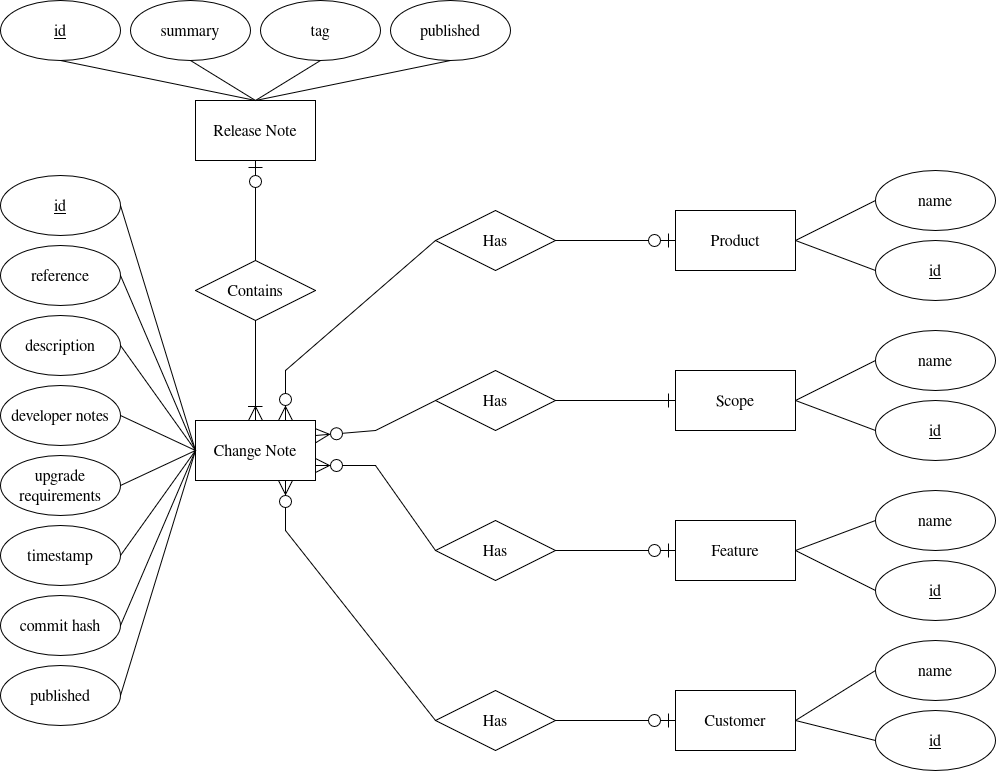

The diagram above was exported from draw.io. Its source (the exported page's mxGraphModel, read from the mxfile embedded in the PNG):
<mxGraphModel dx="2236" dy="2054" grid="1" gridSize="10" guides="1" tooltips="1" connect="1" arrows="1" fold="1" page="1" pageScale="1" pageWidth="850" pageHeight="1100" math="0" shadow="0">
  <root>
    <mxCell id="0" />
    <mxCell id="1" parent="0" />
    <mxCell id="2ylkQT6UOO_wMMcU-A6O-1" parent="1" style="rounded=0;whiteSpace=wrap;html=1;fontSize=16;" value="&lt;font&gt;Release Note&lt;/font&gt;" vertex="1">
      <mxGeometry height="60" width="120" x="160" y="40" as="geometry" />
    </mxCell>
    <mxCell id="2ylkQT6UOO_wMMcU-A6O-2" parent="1" style="rounded=0;whiteSpace=wrap;html=1;fontSize=16;" value="&lt;font&gt;Change Note&lt;/font&gt;" vertex="1">
      <mxGeometry height="60" width="120" x="160" y="360" as="geometry" />
    </mxCell>
    <mxCell id="2ylkQT6UOO_wMMcU-A6O-5" parent="1" style="rounded=0;whiteSpace=wrap;html=1;fontSize=16;" value="Product" vertex="1">
      <mxGeometry height="60" width="120" x="640" y="150" as="geometry" />
    </mxCell>
    <mxCell id="2ylkQT6UOO_wMMcU-A6O-6" parent="1" style="rounded=0;whiteSpace=wrap;html=1;fontSize=16;" value="Scope" vertex="1">
      <mxGeometry height="60" width="120" x="640" y="310" as="geometry" />
    </mxCell>
    <mxCell id="2ylkQT6UOO_wMMcU-A6O-7" parent="1" style="rounded=0;whiteSpace=wrap;html=1;fontSize=16;" value="Feature" vertex="1">
      <mxGeometry height="60" width="120" x="640" y="460" as="geometry" />
    </mxCell>
    <mxCell id="2ylkQT6UOO_wMMcU-A6O-8" parent="1" style="rounded=0;whiteSpace=wrap;html=1;fontSize=16;" value="Customer" vertex="1">
      <mxGeometry height="60" width="120" x="640" y="630" as="geometry" />
    </mxCell>
    <mxCell id="2ylkQT6UOO_wMMcU-A6O-10" parent="1" style="rhombus;whiteSpace=wrap;html=1;fontSize=16;" value="&lt;font&gt;Contains&lt;/font&gt;" vertex="1">
      <mxGeometry height="60" width="120" x="160" y="200" as="geometry" />
    </mxCell>
    <mxCell id="2ylkQT6UOO_wMMcU-A6O-11" parent="1" style="rhombus;whiteSpace=wrap;html=1;fontSize=16;" value="Has" vertex="1">
      <mxGeometry height="60" width="120" x="400" y="150" as="geometry" />
    </mxCell>
    <mxCell id="2ylkQT6UOO_wMMcU-A6O-12" parent="1" style="rhombus;whiteSpace=wrap;html=1;fontSize=16;" value="Has" vertex="1">
      <mxGeometry height="60" width="120" x="400" y="310" as="geometry" />
    </mxCell>
    <mxCell id="2ylkQT6UOO_wMMcU-A6O-13" parent="1" style="rhombus;whiteSpace=wrap;html=1;fontSize=16;" value="Has" vertex="1">
      <mxGeometry height="60" width="120" x="400" y="460" as="geometry" />
    </mxCell>
    <mxCell id="2ylkQT6UOO_wMMcU-A6O-14" parent="1" style="rhombus;whiteSpace=wrap;html=1;fontSize=16;" value="Has" vertex="1">
      <mxGeometry height="60" width="120" x="400" y="630" as="geometry" />
    </mxCell>
    <mxCell id="2ylkQT6UOO_wMMcU-A6O-15" edge="1" parent="1" source="2ylkQT6UOO_wMMcU-A6O-1" style="endArrow=none;html=1;rounded=0;entryX=0.5;entryY=0;entryDx=0;entryDy=0;startArrow=ERzeroToOne;startFill=0;exitX=0.5;exitY=1;exitDx=0;exitDy=0;endSize=12;startSize=12;fontSize=16;" target="2ylkQT6UOO_wMMcU-A6O-10" value="">
      <mxGeometry height="50" relative="1" width="50" as="geometry">
        <mxPoint x="270" y="140" as="sourcePoint" />
        <mxPoint x="460" y="350" as="targetPoint" />
      </mxGeometry>
    </mxCell>
    <mxCell id="2ylkQT6UOO_wMMcU-A6O-16" edge="1" parent="1" source="2ylkQT6UOO_wMMcU-A6O-10" style="endArrow=ERoneToMany;html=1;rounded=0;exitX=0.5;exitY=1;exitDx=0;exitDy=0;entryX=0.5;entryY=0;entryDx=0;entryDy=0;endFill=0;endSize=12;fontSize=16;startSize=12;" target="2ylkQT6UOO_wMMcU-A6O-2" value="">
      <mxGeometry height="50" relative="1" width="50" as="geometry">
        <mxPoint x="230" y="110" as="sourcePoint" />
        <mxPoint x="230" y="210" as="targetPoint" />
      </mxGeometry>
    </mxCell>
    <mxCell id="2ylkQT6UOO_wMMcU-A6O-20" edge="1" parent="1" source="2ylkQT6UOO_wMMcU-A6O-11" style="endArrow=ERzeroToMany;html=1;rounded=0;exitX=0;exitY=0.5;exitDx=0;exitDy=0;entryX=0.75;entryY=0;entryDx=0;entryDy=0;fontSize=16;startArrow=none;startFill=0;endFill=0;startSize=12;endSize=12;" target="2ylkQT6UOO_wMMcU-A6O-2" value="">
      <mxGeometry height="50" relative="1" width="50" as="geometry">
        <Array as="points">
          <mxPoint x="250" y="310" />
        </Array>
        <mxPoint x="230" y="270" as="sourcePoint" />
        <mxPoint x="230" y="370" as="targetPoint" />
      </mxGeometry>
    </mxCell>
    <mxCell id="2ylkQT6UOO_wMMcU-A6O-21" edge="1" parent="1" source="2ylkQT6UOO_wMMcU-A6O-12" style="endArrow=ERzeroToMany;html=1;rounded=0;exitX=0;exitY=0.5;exitDx=0;exitDy=0;entryX=1;entryY=0.25;entryDx=0;entryDy=0;fontSize=16;endFill=0;startSize=12;endSize=12;" target="2ylkQT6UOO_wMMcU-A6O-2" value="">
      <mxGeometry height="50" relative="1" width="50" as="geometry">
        <Array as="points">
          <mxPoint x="340" y="370" />
        </Array>
        <mxPoint x="410" y="280" as="sourcePoint" />
        <mxPoint x="290" y="370" as="targetPoint" />
      </mxGeometry>
    </mxCell>
    <mxCell id="2ylkQT6UOO_wMMcU-A6O-26" edge="1" parent="1" source="2ylkQT6UOO_wMMcU-A6O-6" style="endArrow=none;html=1;rounded=0;exitX=0;exitY=0.5;exitDx=0;exitDy=0;entryX=1;entryY=0.5;entryDx=0;entryDy=0;fontSize=16;startArrow=ERone;startFill=0;startSize=12;endSize=12;" target="2ylkQT6UOO_wMMcU-A6O-12" value="">
      <mxGeometry height="50" relative="1" width="50" as="geometry">
        <mxPoint x="640" y="450" as="sourcePoint" />
        <mxPoint x="530" y="440" as="targetPoint" />
      </mxGeometry>
    </mxCell>
    <mxCell id="2ylkQT6UOO_wMMcU-A6O-27" edge="1" parent="1" source="2ylkQT6UOO_wMMcU-A6O-5" style="endArrow=none;html=1;rounded=0;exitX=0;exitY=0.5;exitDx=0;exitDy=0;entryX=1;entryY=0.5;entryDx=0;entryDy=0;fontSize=16;endFill=0;startArrow=ERzeroToOne;startFill=0;startSize=12;endSize=12;" target="2ylkQT6UOO_wMMcU-A6O-11" value="">
      <mxGeometry height="50" relative="1" width="50" as="geometry">
        <mxPoint x="640" y="380" as="sourcePoint" />
        <mxPoint x="530" y="390" as="targetPoint" />
      </mxGeometry>
    </mxCell>
    <mxCell id="2ylkQT6UOO_wMMcU-A6O-36" edge="1" parent="1" source="2ylkQT6UOO_wMMcU-A6O-13" style="endArrow=ERzeroToMany;html=1;rounded=0;exitX=0;exitY=0.5;exitDx=0;exitDy=0;entryX=1;entryY=0.75;entryDx=0;entryDy=0;fontSize=16;startArrow=none;startFill=0;endFill=0;startSize=12;endSize=12;" target="2ylkQT6UOO_wMMcU-A6O-2" value="">
      <mxGeometry height="50" relative="1" width="50" as="geometry">
        <Array as="points">
          <mxPoint x="340" y="405" />
        </Array>
        <mxPoint x="410" y="250" as="sourcePoint" />
        <mxPoint x="260" y="370" as="targetPoint" />
      </mxGeometry>
    </mxCell>
    <mxCell id="2ylkQT6UOO_wMMcU-A6O-37" edge="1" parent="1" source="2ylkQT6UOO_wMMcU-A6O-7" style="endArrow=none;html=1;rounded=0;exitX=0;exitY=0.5;exitDx=0;exitDy=0;entryX=1;entryY=0.5;entryDx=0;entryDy=0;fontSize=16;endFill=0;startArrow=ERzeroToOne;startFill=0;startSize=12;endSize=12;" target="2ylkQT6UOO_wMMcU-A6O-13" value="">
      <mxGeometry height="50" relative="1" width="50" as="geometry">
        <mxPoint x="640" y="250" as="sourcePoint" />
        <mxPoint x="530" y="250" as="targetPoint" />
      </mxGeometry>
    </mxCell>
    <mxCell id="2ylkQT6UOO_wMMcU-A6O-38" edge="1" parent="1" source="2ylkQT6UOO_wMMcU-A6O-14" style="endArrow=ERzeroToMany;html=1;rounded=0;exitX=0;exitY=0.5;exitDx=0;exitDy=0;entryX=0.75;entryY=1;entryDx=0;entryDy=0;fontSize=16;startArrow=none;startFill=0;endFill=0;startSize=12;endSize=12;" target="2ylkQT6UOO_wMMcU-A6O-2" value="">
      <mxGeometry height="50" relative="1" width="50" as="geometry">
        <Array as="points">
          <mxPoint x="250" y="470" />
        </Array>
        <mxPoint x="410" y="450" as="sourcePoint" />
        <mxPoint x="290" y="415" as="targetPoint" />
      </mxGeometry>
    </mxCell>
    <mxCell id="2ylkQT6UOO_wMMcU-A6O-39" edge="1" parent="1" source="2ylkQT6UOO_wMMcU-A6O-8" style="endArrow=none;html=1;rounded=0;exitX=0;exitY=0.5;exitDx=0;exitDy=0;entryX=1;entryY=0.5;entryDx=0;entryDy=0;fontSize=16;endFill=0;startArrow=ERzeroToOne;startFill=0;startSize=12;endSize=12;" target="2ylkQT6UOO_wMMcU-A6O-14" value="">
      <mxGeometry height="50" relative="1" width="50" as="geometry">
        <mxPoint x="640" y="460" as="sourcePoint" />
        <mxPoint x="530" y="460" as="targetPoint" />
      </mxGeometry>
    </mxCell>
    <mxCell id="2ylkQT6UOO_wMMcU-A6O-40" parent="1" style="ellipse;whiteSpace=wrap;html=1;fontSize=16;" value="tag" vertex="1">
      <mxGeometry height="60" width="120" x="225" y="-60" as="geometry" />
    </mxCell>
    <mxCell id="2ylkQT6UOO_wMMcU-A6O-41" parent="1" style="ellipse;whiteSpace=wrap;html=1;fontSize=16;" value="summary" vertex="1">
      <mxGeometry height="60" width="120" x="95" y="-60" as="geometry" />
    </mxCell>
    <mxCell id="2ylkQT6UOO_wMMcU-A6O-42" parent="1" style="ellipse;whiteSpace=wrap;html=1;fontSize=16;" value="reference" vertex="1">
      <mxGeometry height="60" width="120" x="-35" y="185" as="geometry" />
    </mxCell>
    <mxCell id="2ylkQT6UOO_wMMcU-A6O-43" parent="1" style="ellipse;whiteSpace=wrap;html=1;fontSize=16;" value="description" vertex="1">
      <mxGeometry height="60" width="120" x="-35" y="255" as="geometry" />
    </mxCell>
    <mxCell id="2ylkQT6UOO_wMMcU-A6O-44" parent="1" style="ellipse;whiteSpace=wrap;html=1;fontSize=16;" value="developer notes" vertex="1">
      <mxGeometry height="60" width="120" x="-35" y="325" as="geometry" />
    </mxCell>
    <mxCell id="2ylkQT6UOO_wMMcU-A6O-45" parent="1" style="ellipse;whiteSpace=wrap;html=1;fontSize=16;" value="&lt;div&gt;upgrade&lt;/div&gt;&lt;div&gt;requirements&lt;/div&gt;" vertex="1">
      <mxGeometry height="60" width="120" x="-35" y="395" as="geometry" />
    </mxCell>
    <mxCell id="2ylkQT6UOO_wMMcU-A6O-46" edge="1" parent="1" source="2ylkQT6UOO_wMMcU-A6O-42" style="endArrow=none;html=1;rounded=0;exitX=1;exitY=0.5;exitDx=0;exitDy=0;entryX=0;entryY=0.5;entryDx=0;entryDy=0;fontSize=16;startSize=12;endSize=12;" target="2ylkQT6UOO_wMMcU-A6O-2" value="">
      <mxGeometry height="50" relative="1" width="50" as="geometry">
        <mxPoint x="150" y="400" as="sourcePoint" />
        <mxPoint x="200" y="350" as="targetPoint" />
      </mxGeometry>
    </mxCell>
    <mxCell id="2ylkQT6UOO_wMMcU-A6O-47" edge="1" parent="1" source="2ylkQT6UOO_wMMcU-A6O-43" style="endArrow=none;html=1;rounded=0;exitX=1;exitY=0.5;exitDx=0;exitDy=0;entryX=0;entryY=0.5;entryDx=0;entryDy=0;fontSize=16;startSize=12;endSize=12;" target="2ylkQT6UOO_wMMcU-A6O-2" value="">
      <mxGeometry height="50" relative="1" width="50" as="geometry">
        <mxPoint x="90" y="250" as="sourcePoint" />
        <mxPoint x="170" y="400" as="targetPoint" />
      </mxGeometry>
    </mxCell>
    <mxCell id="2ylkQT6UOO_wMMcU-A6O-48" edge="1" parent="1" source="2ylkQT6UOO_wMMcU-A6O-44" style="endArrow=none;html=1;rounded=0;exitX=1;exitY=0.5;exitDx=0;exitDy=0;entryX=0;entryY=0.5;entryDx=0;entryDy=0;fontSize=16;startSize=12;endSize=12;" target="2ylkQT6UOO_wMMcU-A6O-2" value="">
      <mxGeometry height="50" relative="1" width="50" as="geometry">
        <mxPoint x="90" y="350" as="sourcePoint" />
        <mxPoint x="170" y="400" as="targetPoint" />
      </mxGeometry>
    </mxCell>
    <mxCell id="2ylkQT6UOO_wMMcU-A6O-49" edge="1" parent="1" source="2ylkQT6UOO_wMMcU-A6O-45" style="endArrow=none;html=1;rounded=0;exitX=1;exitY=0.5;exitDx=0;exitDy=0;entryX=0;entryY=0.5;entryDx=0;entryDy=0;fontSize=16;startSize=12;endSize=12;" target="2ylkQT6UOO_wMMcU-A6O-2" value="">
      <mxGeometry height="50" relative="1" width="50" as="geometry">
        <mxPoint x="90" y="450" as="sourcePoint" />
        <mxPoint x="170" y="400" as="targetPoint" />
      </mxGeometry>
    </mxCell>
    <mxCell id="2ylkQT6UOO_wMMcU-A6O-50" edge="1" parent="1" source="2ylkQT6UOO_wMMcU-A6O-41" style="endArrow=none;html=1;rounded=0;exitX=0.5;exitY=1;exitDx=0;exitDy=0;entryX=0.5;entryY=0;entryDx=0;entryDy=0;fontSize=16;startSize=12;endSize=12;" target="2ylkQT6UOO_wMMcU-A6O-1" value="">
      <mxGeometry height="50" relative="1" width="50" as="geometry">
        <mxPoint x="90" y="250" as="sourcePoint" />
        <mxPoint x="170" y="400" as="targetPoint" />
      </mxGeometry>
    </mxCell>
    <mxCell id="2ylkQT6UOO_wMMcU-A6O-51" edge="1" parent="1" source="2ylkQT6UOO_wMMcU-A6O-40" style="endArrow=none;html=1;rounded=0;exitX=0.5;exitY=1;exitDx=0;exitDy=0;entryX=0.5;entryY=0;entryDx=0;entryDy=0;fontSize=16;startSize=12;endSize=12;" target="2ylkQT6UOO_wMMcU-A6O-1" value="">
      <mxGeometry height="50" relative="1" width="50" as="geometry">
        <mxPoint x="70" y="10" as="sourcePoint" />
        <mxPoint x="230" y="50" as="targetPoint" />
      </mxGeometry>
    </mxCell>
    <mxCell id="2ylkQT6UOO_wMMcU-A6O-52" parent="1" style="ellipse;whiteSpace=wrap;html=1;fontSize=16;" value="name" vertex="1">
      <mxGeometry height="60" width="120" x="840" y="110" as="geometry" />
    </mxCell>
    <mxCell id="2ylkQT6UOO_wMMcU-A6O-53" parent="1" style="ellipse;whiteSpace=wrap;html=1;fontSize=16;" value="name" vertex="1">
      <mxGeometry height="60" width="120" x="840" y="270" as="geometry" />
    </mxCell>
    <mxCell id="2ylkQT6UOO_wMMcU-A6O-54" parent="1" style="ellipse;whiteSpace=wrap;html=1;fontSize=16;" value="name" vertex="1">
      <mxGeometry height="60" width="120" x="840" y="430" as="geometry" />
    </mxCell>
    <mxCell id="2ylkQT6UOO_wMMcU-A6O-55" parent="1" style="ellipse;whiteSpace=wrap;html=1;fontSize=16;" value="name" vertex="1">
      <mxGeometry height="60" width="120" x="840" y="580" as="geometry" />
    </mxCell>
    <mxCell id="2ylkQT6UOO_wMMcU-A6O-56" edge="1" parent="1" source="2ylkQT6UOO_wMMcU-A6O-5" style="endArrow=none;html=1;rounded=0;exitX=1;exitY=0.5;exitDx=0;exitDy=0;entryX=0;entryY=0.5;entryDx=0;entryDy=0;fontSize=16;startSize=12;endSize=12;" target="2ylkQT6UOO_wMMcU-A6O-52" value="">
      <mxGeometry height="50" relative="1" width="50" as="geometry">
        <mxPoint x="70" y="40" as="sourcePoint" />
        <mxPoint x="230" y="80" as="targetPoint" />
      </mxGeometry>
    </mxCell>
    <mxCell id="2ylkQT6UOO_wMMcU-A6O-57" edge="1" parent="1" source="2ylkQT6UOO_wMMcU-A6O-6" style="endArrow=none;html=1;rounded=0;exitX=1;exitY=0.5;exitDx=0;exitDy=0;entryX=0;entryY=0.5;entryDx=0;entryDy=0;fontSize=16;startSize=12;endSize=12;" target="2ylkQT6UOO_wMMcU-A6O-53" value="">
      <mxGeometry height="50" relative="1" width="50" as="geometry">
        <mxPoint x="760" y="250" as="sourcePoint" />
        <mxPoint x="850" y="250" as="targetPoint" />
      </mxGeometry>
    </mxCell>
    <mxCell id="2ylkQT6UOO_wMMcU-A6O-58" edge="1" parent="1" source="2ylkQT6UOO_wMMcU-A6O-7" style="endArrow=none;html=1;rounded=0;exitX=1;exitY=0.5;exitDx=0;exitDy=0;entryX=0;entryY=0.5;entryDx=0;entryDy=0;fontSize=16;startSize=12;endSize=12;" target="2ylkQT6UOO_wMMcU-A6O-54" value="">
      <mxGeometry height="50" relative="1" width="50" as="geometry">
        <mxPoint x="760" y="350" as="sourcePoint" />
        <mxPoint x="850" y="350" as="targetPoint" />
      </mxGeometry>
    </mxCell>
    <mxCell id="2ylkQT6UOO_wMMcU-A6O-59" edge="1" parent="1" source="2ylkQT6UOO_wMMcU-A6O-8" style="endArrow=none;html=1;rounded=0;exitX=1;exitY=0.5;exitDx=0;exitDy=0;entryX=0;entryY=0.5;entryDx=0;entryDy=0;fontSize=16;startSize=12;endSize=12;" target="2ylkQT6UOO_wMMcU-A6O-55" value="">
      <mxGeometry height="50" relative="1" width="50" as="geometry">
        <mxPoint x="760" y="460" as="sourcePoint" />
        <mxPoint x="850" y="460" as="targetPoint" />
      </mxGeometry>
    </mxCell>
    <mxCell id="2ylkQT6UOO_wMMcU-A6O-65" parent="1" style="ellipse;whiteSpace=wrap;html=1;fontSize=16;" value="&lt;u&gt;id&lt;/u&gt;" vertex="1">
      <mxGeometry height="60" width="120" x="-35" y="-60" as="geometry" />
    </mxCell>
    <mxCell id="2ylkQT6UOO_wMMcU-A6O-66" parent="1" style="ellipse;whiteSpace=wrap;html=1;fontSize=16;" value="&lt;u&gt;id&lt;/u&gt;" vertex="1">
      <mxGeometry height="60" width="120" x="-35" y="115" as="geometry" />
    </mxCell>
    <mxCell id="2ylkQT6UOO_wMMcU-A6O-67" edge="1" parent="1" source="2ylkQT6UOO_wMMcU-A6O-66" style="endArrow=none;html=1;rounded=0;exitX=1;exitY=0.5;exitDx=0;exitDy=0;entryX=0;entryY=0.5;entryDx=0;entryDy=0;fontSize=16;startSize=12;endSize=12;" target="2ylkQT6UOO_wMMcU-A6O-2" value="">
      <mxGeometry height="50" relative="1" width="50" as="geometry">
        <mxPoint x="90" y="250" as="sourcePoint" />
        <mxPoint x="170" y="400" as="targetPoint" />
      </mxGeometry>
    </mxCell>
    <mxCell id="2ylkQT6UOO_wMMcU-A6O-68" parent="1" style="ellipse;whiteSpace=wrap;html=1;fontSize=16;" value="&lt;u&gt;id&lt;/u&gt;" vertex="1">
      <mxGeometry height="60" width="120" x="840" y="180" as="geometry" />
    </mxCell>
    <mxCell id="2ylkQT6UOO_wMMcU-A6O-69" parent="1" style="ellipse;whiteSpace=wrap;html=1;fontSize=16;" value="&lt;u&gt;id&lt;/u&gt;" vertex="1">
      <mxGeometry height="60" width="120" x="840" y="650" as="geometry" />
    </mxCell>
    <mxCell id="2ylkQT6UOO_wMMcU-A6O-70" edge="1" parent="1" source="2ylkQT6UOO_wMMcU-A6O-8" style="endArrow=none;html=1;rounded=0;exitX=1;exitY=0.5;exitDx=0;exitDy=0;entryX=0;entryY=0.5;entryDx=0;entryDy=0;fontSize=16;startSize=12;endSize=12;" target="2ylkQT6UOO_wMMcU-A6O-69" value="">
      <mxGeometry height="50" relative="1" width="50" as="geometry">
        <mxPoint x="750" y="670" as="sourcePoint" />
        <mxPoint x="850" y="620" as="targetPoint" />
      </mxGeometry>
    </mxCell>
    <mxCell id="2ylkQT6UOO_wMMcU-A6O-71" parent="1" style="ellipse;whiteSpace=wrap;html=1;fontSize=16;" value="&lt;u&gt;id&lt;/u&gt;" vertex="1">
      <mxGeometry height="60" width="120" x="840" y="500" as="geometry" />
    </mxCell>
    <mxCell id="2ylkQT6UOO_wMMcU-A6O-72" edge="1" parent="1" source="2ylkQT6UOO_wMMcU-A6O-5" style="endArrow=none;html=1;rounded=0;exitX=1;exitY=0.5;exitDx=0;exitDy=0;entryX=0;entryY=0.5;entryDx=0;entryDy=0;fontSize=16;startSize=12;endSize=12;" target="2ylkQT6UOO_wMMcU-A6O-68" value="">
      <mxGeometry height="50" relative="1" width="50" as="geometry">
        <mxPoint x="760" y="190" as="sourcePoint" />
        <mxPoint x="850" y="160" as="targetPoint" />
      </mxGeometry>
    </mxCell>
    <mxCell id="2ylkQT6UOO_wMMcU-A6O-73" parent="1" style="ellipse;whiteSpace=wrap;html=1;fontSize=16;" value="&lt;u&gt;id&lt;/u&gt;" vertex="1">
      <mxGeometry height="60" width="120" x="840" y="340" as="geometry" />
    </mxCell>
    <mxCell id="2ylkQT6UOO_wMMcU-A6O-74" edge="1" parent="1" source="2ylkQT6UOO_wMMcU-A6O-6" style="endArrow=none;html=1;rounded=0;exitX=1;exitY=0.5;exitDx=0;exitDy=0;entryX=0;entryY=0.5;entryDx=0;entryDy=0;fontSize=16;startSize=12;endSize=12;" target="2ylkQT6UOO_wMMcU-A6O-73" value="">
      <mxGeometry height="50" relative="1" width="50" as="geometry">
        <mxPoint x="760" y="350" as="sourcePoint" />
        <mxPoint x="850" y="320" as="targetPoint" />
      </mxGeometry>
    </mxCell>
    <mxCell id="2ylkQT6UOO_wMMcU-A6O-75" edge="1" parent="1" source="2ylkQT6UOO_wMMcU-A6O-7" style="endArrow=none;html=1;rounded=0;exitX=1;exitY=0.5;exitDx=0;exitDy=0;entryX=0;entryY=0.5;entryDx=0;entryDy=0;fontSize=16;startSize=12;endSize=12;" target="2ylkQT6UOO_wMMcU-A6O-71" value="">
      <mxGeometry height="50" relative="1" width="50" as="geometry">
        <mxPoint x="770" y="500" as="sourcePoint" />
        <mxPoint x="850" y="470" as="targetPoint" />
      </mxGeometry>
    </mxCell>
    <mxCell id="2ylkQT6UOO_wMMcU-A6O-77" parent="1" style="ellipse;whiteSpace=wrap;html=1;fontSize=16;" value="timestamp" vertex="1">
      <mxGeometry height="60" width="120" x="-35" y="465" as="geometry" />
    </mxCell>
    <mxCell id="2ylkQT6UOO_wMMcU-A6O-78" edge="1" parent="1" source="2ylkQT6UOO_wMMcU-A6O-77" style="endArrow=none;html=1;rounded=0;exitX=1;exitY=0.5;exitDx=0;exitDy=0;entryX=0;entryY=0.5;entryDx=0;entryDy=0;fontSize=16;startSize=12;endSize=12;" target="2ylkQT6UOO_wMMcU-A6O-2" value="">
      <mxGeometry height="50" relative="1" width="50" as="geometry">
        <mxPoint x="90" y="600" as="sourcePoint" />
        <mxPoint x="170" y="400" as="targetPoint" />
      </mxGeometry>
    </mxCell>
    <mxCell id="2ylkQT6UOO_wMMcU-A6O-79" edge="1" parent="1" source="2ylkQT6UOO_wMMcU-A6O-65" style="endArrow=none;html=1;rounded=0;exitX=0.5;exitY=1;exitDx=0;exitDy=0;entryX=0.5;entryY=0;entryDx=0;entryDy=0;fontSize=16;startSize=12;endSize=12;" target="2ylkQT6UOO_wMMcU-A6O-1" value="">
      <mxGeometry height="50" relative="1" width="50" as="geometry">
        <mxPoint x="70" y="10" as="sourcePoint" />
        <mxPoint x="230" y="50" as="targetPoint" />
      </mxGeometry>
    </mxCell>
    <mxCell id="2ylkQT6UOO_wMMcU-A6O-80" parent="1" style="ellipse;whiteSpace=wrap;html=1;fontSize=16;" value="commit hash" vertex="1">
      <mxGeometry height="60" width="120" x="-35" y="535" as="geometry" />
    </mxCell>
    <mxCell id="2ylkQT6UOO_wMMcU-A6O-81" edge="1" parent="1" source="2ylkQT6UOO_wMMcU-A6O-80" style="endArrow=none;html=1;rounded=0;exitX=1;exitY=0.5;exitDx=0;exitDy=0;entryX=0;entryY=0.5;entryDx=0;entryDy=0;fontSize=16;startSize=12;endSize=12;" target="2ylkQT6UOO_wMMcU-A6O-2" value="">
      <mxGeometry height="50" relative="1" width="50" as="geometry">
        <mxPoint x="90" y="500" as="sourcePoint" />
        <mxPoint x="170" y="400" as="targetPoint" />
      </mxGeometry>
    </mxCell>
    <mxCell id="2ylkQT6UOO_wMMcU-A6O-82" parent="1" style="ellipse;whiteSpace=wrap;html=1;fontSize=16;" value="published" vertex="1">
      <mxGeometry height="60" width="120" x="355" y="-60" as="geometry" />
    </mxCell>
    <mxCell id="2ylkQT6UOO_wMMcU-A6O-84" edge="1" parent="1" source="2ylkQT6UOO_wMMcU-A6O-82" style="endArrow=none;html=1;rounded=0;exitX=0.5;exitY=1;exitDx=0;exitDy=0;entryX=0.5;entryY=0;entryDx=0;entryDy=0;fontSize=16;startSize=12;endSize=12;" target="2ylkQT6UOO_wMMcU-A6O-1" value="">
      <mxGeometry height="50" relative="1" width="50" as="geometry">
        <mxPoint x="230" y="10" as="sourcePoint" />
        <mxPoint x="230" y="50" as="targetPoint" />
      </mxGeometry>
    </mxCell>
    <mxCell id="2ylkQT6UOO_wMMcU-A6O-85" parent="1" style="ellipse;whiteSpace=wrap;html=1;fontSize=16;" value="published" vertex="1">
      <mxGeometry height="60" width="120" x="-35" y="605" as="geometry" />
    </mxCell>
    <mxCell id="2ylkQT6UOO_wMMcU-A6O-86" edge="1" parent="1" source="2ylkQT6UOO_wMMcU-A6O-85" style="endArrow=none;html=1;rounded=0;exitX=1;exitY=0.5;exitDx=0;exitDy=0;entryX=0;entryY=0.5;entryDx=0;entryDy=0;fontSize=16;startSize=12;endSize=12;" target="2ylkQT6UOO_wMMcU-A6O-2" value="">
      <mxGeometry height="50" relative="1" width="50" as="geometry">
        <mxPoint x="90" y="610" as="sourcePoint" />
        <mxPoint x="170" y="400" as="targetPoint" />
      </mxGeometry>
    </mxCell>
  </root>
</mxGraphModel>